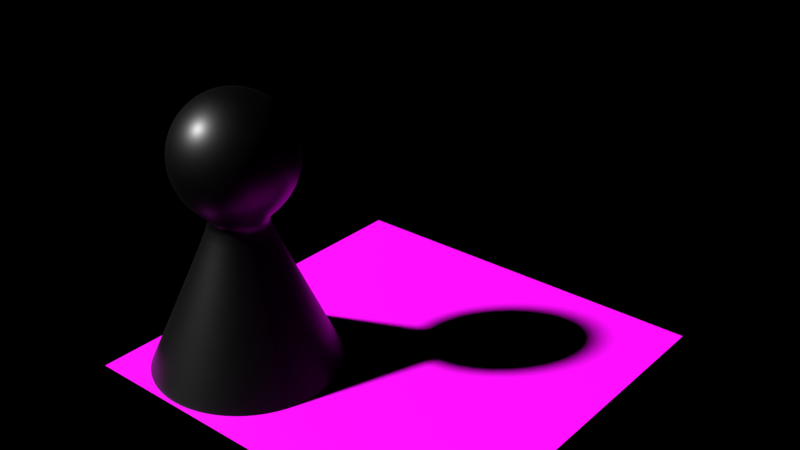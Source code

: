 # Source: sombra.blend  (saved by Blender 3.3.6; exported with 4.5.12 LTS)
import bpy
from mathutils import Matrix  # noqa: F401  (used for matrix-valued properties, if any)

bpy.ops.wm.read_factory_settings(use_empty=True)
scene = bpy.context.scene
scene.name = 'Scene'

# ---- collections
col_collection = bpy.data.collections.new('Collection'); scene.collection.children.link(col_collection)

# ---- images (referenced by path relative to the original .blend; pixels are not part of the script)
import os
ASSET_DIR = os.environ.get("B2B_ASSET_DIR", "")  # directory of the original .blend (textures are referenced by path, not embedded)
HERE = os.path.dirname(os.path.abspath(__file__))  # packed textures are extracted next to this script under _unpacked/

def load_image(name, relpath, width, height, colorspace="sRGB"):
    """Load a texture the original file referenced (path relative to the .blend, or extracted next to this script)."""
    p = next((c for c in (os.path.join(HERE, relpath), os.path.join(ASSET_DIR, relpath)) if relpath and os.path.exists(c)), "")
    if p:
        img = bpy.data.images.load(p, check_existing=True)
        img.name = name
    else:  # same state as the original file: an image datablock whose file is absent (Cycles renders it pink)
        img = bpy.data.images.new(name, width, height)
        img.source = "FILE"
        img.filepath = "//" + (relpath or name)
    img.colorspace_settings.name = colorspace
    return img
img_untitled = load_image('Untitled', 'sombra.png', 1024, 1024, 'sRGB')

# ---- materials (node trees are filled in below, after node groups)
mat_tablero = bpy.data.materials.new('Tablero')
mat_tablero.alpha_threshold = 0.0
mat_tablero.line_color = (0.0, 0.0, 0.0, 1.0)
mat_sombra = bpy.data.materials.new('sombra')

# ---- material node trees
mat_tablero.use_nodes = True; mat_tablero.node_tree.nodes.clear()
_N = mat_tablero.node_tree.nodes; _L = mat_tablero.node_tree.links
n0 = _N.new('ShaderNodeOutputMaterial'); n0.name = 'Material Output'; n0.location = (300, 300)
n1 = _N.new('ShaderNodeBsdfPrincipled'); n1.name = 'Principled BSDF'; n1.location = (10, 300)
n1.distribution = 'GGX'
n1.subsurface_method = 'BURLEY'
n1.inputs[2].default_value = 0.4
n1.inputs[3].default_value = 1.45
n1.inputs[27].default_value = (0.0, 0.0, 0.0, 1.0)
n1.inputs[28].default_value = 1.0
n2 = _N.new('ShaderNodeRGB'); n2.name = 'RGB'; n2.location = (-280, 280)
n2.outputs[0].default_value = (0.0, 0.0, 0.0, 1.0)
_L.new(n1.outputs[0], n0.inputs[0])
_L.new(n2.outputs[0], n1.inputs[0])
n0.is_active_output = True
mat_sombra.use_nodes = True; mat_sombra.node_tree.nodes.clear()
_N = mat_sombra.node_tree.nodes; _L = mat_sombra.node_tree.links
n0 = _N.new('ShaderNodeBsdfPrincipled'); n0.name = 'Principled BSDF'; n0.location = (10, 300)
n0.distribution = 'GGX'
n0.subsurface_method = 'RANDOM_WALK_SKIN'
n0.inputs[3].default_value = 1.45
n0.inputs[27].default_value = (0.0, 0.0, 0.0, 1.0)
n0.inputs[28].default_value = 1.0
n1 = _N.new('ShaderNodeOutputMaterial'); n1.name = 'Material Output'; n1.location = (300, 300)
n2 = _N.new('ShaderNodeTexImage'); n2.name = 'Image Texture'; n2.location = (-190, 280)
n2.image = img_untitled
_L.new(n0.outputs[0], n1.inputs[0])
_L.new(n2.outputs[0], n0.inputs[0])
n1.is_active_output = True

# ---- world
world_world = bpy.data.worlds.new('World'); scene.world = world_world
world_world.use_nodes = True; world_world.node_tree.nodes.clear()
_N = world_world.node_tree.nodes; _L = world_world.node_tree.links
n0 = _N.new('ShaderNodeOutputWorld'); n0.name = 'World Output'; n0.location = (300, 300)
n1 = _N.new('ShaderNodeBackground'); n1.name = 'Background'; n1.location = (10, 300)
n1.inputs[0].default_value = (0.05088, 0.05088, 0.05088, 1.0)
n1.inputs[1].default_value = 0.0
_L.new(n1.outputs[0], n0.inputs[0])
n0.is_active_output = True
world_world.color = (0.05088, 0.05088, 0.05088)
world_world.use_sun_shadow = False
world_world.sun_shadow_jitter_overblur = 0.0

# ---- lights
light_sun = bpy.data.lights.new('Sun', 'SUN')
light_sun.transmission_factor = 0.0
light_sun.angle = 0.05456
light_sun.energy = 5.5
light_sun.shadow_soft_size = 0.125

# ---- meshes
me_cube_005 = bpy.data.meshes.new('Cube.005')
me_cube_005.from_pydata([(-2.98e-08, 0.03295, 0.0), (-0.0233, 0.0233, 0.0), (-0.03295, 0.0, 0.0), (-0.0233, -0.0233, 0.0), (-2.98e-08, -0.03295, 0.0), (0.0233, -0.0233, 0.0), (0.03295, 0.0, 0.0), (0.0233, 0.0233, 0.0), (-0.01259, 0.0304, 0.0), (-0.0304, 0.01259, 0.0), (-0.0304, -0.01259, 0.0), (-0.01259, -0.0304, 0.0), (0.01259, -0.0304, 0.0), (0.0304, -0.01259, 0.0), (0.0304, 0.01259, 0.0), (0.01259, 0.0304, 0.0), (-0.003852, 0.0093, 0.0495), (-0.00712, 0.00712, 0.0495), (-0.0093, 0.003852, 0.0495), (-0.01007, 0.0, 0.0495), (-0.0093, -0.003852, 0.0495), (-0.00712, -0.00712, 0.0495), (-0.003852, -0.0093, 0.0495), (0.0, -0.01007, 0.0495), (0.003852, -0.0093, 0.0495), (0.00712, -0.00712, 0.0495), (0.0093, -0.003852, 0.0495), (0.01007, 0.0, 0.0495), (0.0093, 0.003852, 0.0495), (0.00712, 0.00712, 0.0495), (0.003852, 0.0093, 0.0495), (0.0, 0.01535, 0.08872), (0.0, 0.02006, 0.08168), (0.0, 0.02006, 0.06506), (0.0, 0.00925, 0.05343), (0.003179, 0.007675, 0.09343), (0.005874, 0.01418, 0.08872), (0.007675, 0.01853, 0.08168), (0.008308, 0.02006, 0.07337), (0.007675, 0.01853, 0.06506), (0.005874, 0.01418, 0.05802), (0.00354, 0.008546, 0.05343), (0.005874, 0.005874, 0.09343), (0.01085, 0.01085, 0.08872), (0.01418, 0.01418, 0.08168), (0.01535, 0.01535, 0.07337), (0.01418, 0.01418, 0.06506), (0.01085, 0.01085, 0.05802), (0.006541, 0.006541, 0.05343), (0.007675, 0.003179, 0.09343), (0.01418, 0.005874, 0.08872), (0.01853, 0.007675, 0.08168), (0.02006, 0.008308, 0.07337), (0.01853, 0.007675, 0.06506), (0.01418, 0.005874, 0.05802), (0.008546, 0.00354, 0.05343), (0.008308, 0.0, 0.09343), (0.01535, 0.0, 0.08872), (0.02006, 0.0, 0.08168), (0.02171, 0.0, 0.07337), (0.02006, 0.0, 0.06506), (0.01535, 0.0, 0.05802), (0.00925, 0.0, 0.05343), (0.007675, -0.003179, 0.09343), (0.01418, -0.005874, 0.08872), (0.01853, -0.007675, 0.08168), (0.02006, -0.008308, 0.07337), (0.01853, -0.007675, 0.06506), (0.01418, -0.005874, 0.05802), (0.008546, -0.00354, 0.05343), (0.005874, -0.005874, 0.09343), (0.01085, -0.01085, 0.08872), (0.01418, -0.01418, 0.08168), (0.01535, -0.01535, 0.07337), (0.01418, -0.01418, 0.06506), (0.01085, -0.01085, 0.05802), (0.006541, -0.006541, 0.05343), (0.003179, -0.007675, 0.09343), (0.005874, -0.01418, 0.08872), (0.007675, -0.01853, 0.08168), (0.008308, -0.02006, 0.07337), (0.007675, -0.01853, 0.06506), (0.005874, -0.01418, 0.05802), (0.00354, -0.008546, 0.05343), (0.0, 0.0, 0.09508), (0.0, -0.008308, 0.09343), (0.0, -0.01535, 0.08872), (0.0, -0.02006, 0.08168), (0.0, -0.02171, 0.07337), (0.0, -0.02006, 0.06506), (0.0, -0.01535, 0.05802), (0.0, -0.00925, 0.05343), (-0.003179, -0.007675, 0.09343), (-0.005874, -0.01418, 0.08872), (-0.007675, -0.01853, 0.08168), (-0.008308, -0.02006, 0.07337), (-0.007675, -0.01853, 0.06506), (-0.005874, -0.01418, 0.05802), (-0.00354, -0.008546, 0.05343), (-0.005874, -0.005874, 0.09343), (-0.01085, -0.01085, 0.08872), (-0.01418, -0.01418, 0.08168), (-0.01535, -0.01535, 0.07337), (-0.01418, -0.01418, 0.06506), (-0.01085, -0.01085, 0.05802), (-0.006541, -0.006541, 0.05343), (0.0, 0.01007, 0.0495), (-0.007675, -0.003179, 0.09343), (-0.01418, -0.005874, 0.08872), (-0.01853, -0.007675, 0.08168), (-0.02006, -0.008308, 0.07337), (-0.01853, -0.007675, 0.06506), (-0.01418, -0.005874, 0.05802), (-0.008546, -0.00354, 0.05343), (-0.008308, 0.0, 0.09343), (-0.01535, 0.0, 0.08872), (-0.02006, 0.0, 0.08168), (-0.02171, 0.0, 0.07337), (-0.02006, 0.0, 0.06506), (-0.01535, 0.0, 0.05802), (-0.00925, 0.0, 0.05343), (-0.007675, 0.003179, 0.09343), (-0.01418, 0.005874, 0.08872), (-0.01853, 0.007675, 0.08168), (-0.02006, 0.008308, 0.07337), (-0.01853, 0.007675, 0.06506), (-0.01418, 0.005874, 0.05802), (-0.008546, 0.00354, 0.05343), (-0.005874, 0.005874, 0.09343), (-0.01085, 0.01085, 0.08872), (-0.01418, 0.01418, 0.08168), (-0.01535, 0.01535, 0.07337), (-0.01418, 0.01418, 0.06506), (-0.01085, 0.01085, 0.05802), (-0.006541, 0.006541, 0.05343), (-0.003179, 0.007675, 0.09343), (-0.005874, 0.01418, 0.08872), (-0.007675, 0.01853, 0.08168), (-0.008308, 0.02006, 0.07337), (-0.007675, 0.01853, 0.06506), (-0.005874, 0.01418, 0.05802), (-0.00354, 0.008546, 0.05343), (0.0, 0.008308, 0.09343), (0.0, 0.02171, 0.07337), (0.0, 0.01535, 0.05802)], [], [(0, 8, 16, 106), (14, 7, 29, 28), (15, 0, 106, 30), (12, 5, 25, 24), (9, 2, 19, 18), (5, 13, 26, 25), (2, 10, 20, 19), (11, 4, 23, 22), (8, 1, 17, 16), (4, 12, 24, 23), (1, 9, 18, 17), (10, 3, 21, 20), (6, 14, 28, 27), (3, 11, 22, 21), (13, 6, 27, 26), (7, 15, 30, 29), (34, 144, 40, 41), (33, 143, 38, 39), (32, 31, 36, 37), (142, 84, 35), (28, 29, 48, 55), (144, 33, 39, 40), (143, 32, 37, 38), (31, 142, 35, 36), (27, 28, 55, 62), (40, 39, 46, 47), (38, 37, 44, 45), (36, 35, 42, 43), (41, 40, 47, 48), (39, 38, 45, 46), (37, 36, 43, 44), (35, 84, 42), (45, 44, 51, 52), (43, 42, 49, 50), (48, 47, 54, 55), (46, 45, 52, 53), (44, 43, 50, 51), (42, 84, 49), (26, 27, 62, 69), (47, 46, 53, 54), (55, 54, 61, 62), (53, 52, 59, 60), (51, 50, 57, 58), (49, 84, 56), (25, 26, 69, 76), (54, 53, 60, 61), (52, 51, 58, 59), (50, 49, 56, 57), (58, 57, 64, 65), (56, 84, 63), (24, 25, 76, 83), (61, 60, 67, 68), (59, 58, 65, 66), (57, 56, 63, 64), (62, 61, 68, 69), (60, 59, 66, 67), (23, 24, 83, 91), (68, 67, 74, 75), (66, 65, 72, 73), (64, 63, 70, 71), (69, 68, 75, 76), (67, 66, 73, 74), (65, 64, 71, 72), (63, 84, 70), (71, 70, 77, 78), (76, 75, 82, 83), (74, 73, 80, 81), (72, 71, 78, 79), (70, 84, 77), (22, 23, 91, 98), (75, 74, 81, 82), (73, 72, 79, 80), (83, 82, 90, 91), (81, 80, 88, 89), (79, 78, 86, 87), (77, 84, 85), (21, 22, 98, 105), (82, 81, 89, 90), (80, 79, 87, 88), (78, 77, 85, 86), (85, 84, 92), (20, 21, 105, 113), (90, 89, 96, 97), (88, 87, 94, 95), (86, 85, 92, 93), (91, 90, 97, 98), (89, 88, 95, 96), (87, 86, 93, 94), (97, 96, 103, 104), (95, 94, 101, 102), (93, 92, 99, 100), (98, 97, 104, 105), (96, 95, 102, 103), (94, 93, 100, 101), (92, 84, 99), (30, 106, 34, 41), (105, 104, 112, 113), (103, 102, 110, 111), (101, 100, 108, 109), (99, 84, 107), (106, 16, 141, 34), (104, 103, 111, 112), (102, 101, 109, 110), (100, 99, 107, 108), (111, 110, 117, 118), (109, 108, 115, 116), (107, 84, 114), (19, 20, 113, 120), (112, 111, 118, 119), (110, 109, 116, 117), (108, 107, 114, 115), (113, 112, 119, 120), (18, 19, 120, 127), (119, 118, 125, 126), (117, 116, 123, 124), (115, 114, 121, 122), (120, 119, 126, 127), (118, 117, 124, 125), (116, 115, 122, 123), (114, 84, 121), (124, 123, 130, 131), (122, 121, 128, 129), (127, 126, 133, 134), (125, 124, 131, 132), (123, 122, 129, 130), (121, 84, 128), (17, 18, 127, 134), (126, 125, 132, 133), (134, 133, 140, 141), (132, 131, 138, 139), (130, 129, 136, 137), (128, 84, 135), (16, 17, 134, 141), (133, 132, 139, 140), (131, 130, 137, 138), (129, 128, 135, 136), (137, 136, 31, 32), (135, 84, 142), (29, 30, 41, 48), (140, 139, 33, 144), (138, 137, 32, 143), (136, 135, 142, 31), (141, 140, 144, 34), (139, 138, 143, 33)])
me_cube_005.polygons.foreach_set('use_smooth', [True] * 144)
_uv = me_cube_005.uv_layers.new(name='UVMap')
_uv.uv.foreach_set('vector', [0.2793, 0.2495, 0.2848, 0.2551, 0.2701, 0.2648, 0.2694, 0.2641, 0.257, 0.2494, 0.2643, 0.2465, 0.2676, 0.2638, 0.2668, 0.2641, 0.2721, 0.2465, 0.2793, 0.2495, 0.2694, 0.2641, 0.2686, 0.2638, 0.2514, 0.2772, 0.2485, 0.2699, 0.2658, 0.2666, 0.2661, 0.2674, 0.2877, 0.2701, 0.2847, 0.2773, 0.2701, 0.2674, 0.2704, 0.2666, 0.2485, 0.2699, 0.2485, 0.2621, 0.2658, 0.2656, 0.2658, 0.2666, 0.2847, 0.2773, 0.2792, 0.2828, 0.2694, 0.2681, 0.2701, 0.2674, 0.2641, 0.2857, 0.2569, 0.2827, 0.2668, 0.2681, 0.2676, 0.2684, 0.2848, 0.2551, 0.2877, 0.2623, 0.2704, 0.2657, 0.2701, 0.2648, 0.2569, 0.2827, 0.2514, 0.2772, 0.2661, 0.2674, 0.2668, 0.2681, 0.2877, 0.2623, 0.2877, 0.2701, 0.2704, 0.2666, 0.2704, 0.2657, 0.2792, 0.2828, 0.2719, 0.2857, 0.2686, 0.2685, 0.2694, 0.2681, 0.2515, 0.255, 0.257, 0.2494, 0.2668, 0.2641, 0.2661, 0.2648, 0.2719, 0.2857, 0.2641, 0.2857, 0.2676, 0.2684, 0.2686, 0.2685, 0.2485, 0.2621, 0.2515, 0.255, 0.2661, 0.2648, 0.2658, 0.2656, 0.2643, 0.2465, 0.2721, 0.2465, 0.2686, 0.2638, 0.2676, 0.2638, 0.269, 0.2648, 0.2684, 0.2656, 0.2682, 0.2655, 0.2684, 0.2646, 0.2683, 0.2658, 0.2682, 0.2659, 0.2681, 0.2659, 0.2682, 0.2658, 0.2682, 0.266, 0.2681, 0.266, 0.2681, 0.266, 0.2681, 0.266, 0.2681, 0.2661, 0.2681, 0.2661, 0.2681, 0.2661, 0.2668, 0.2641, 0.2676, 0.2638, 0.2678, 0.2645, 0.2673, 0.2648, 0.2684, 0.2656, 0.2683, 0.2658, 0.2682, 0.2658, 0.2682, 0.2655, 0.2682, 0.2659, 0.2682, 0.266, 0.2681, 0.266, 0.2681, 0.2659, 0.2681, 0.266, 0.2681, 0.2661, 0.2681, 0.2661, 0.2681, 0.266, 0.2661, 0.2648, 0.2668, 0.2641, 0.2673, 0.2648, 0.2668, 0.2652, 0.2682, 0.2655, 0.2682, 0.2658, 0.268, 0.2658, 0.268, 0.2655, 0.2681, 0.2659, 0.2681, 0.266, 0.2681, 0.266, 0.2681, 0.2659, 0.2681, 0.266, 0.2681, 0.2661, 0.2681, 0.2661, 0.2681, 0.266, 0.2684, 0.2646, 0.2682, 0.2655, 0.268, 0.2655, 0.2678, 0.2645, 0.2682, 0.2658, 0.2681, 0.2659, 0.2681, 0.2659, 0.268, 0.2658, 0.2681, 0.266, 0.2681, 0.266, 0.2681, 0.266, 0.2681, 0.266, 0.2681, 0.2661, 0.2681, 0.2661, 0.2681, 0.2661, 0.2681, 0.2659, 0.2681, 0.266, 0.268, 0.266, 0.268, 0.2659, 0.2681, 0.266, 0.2681, 0.2661, 0.2681, 0.2661, 0.268, 0.266, 0.2678, 0.2645, 0.268, 0.2655, 0.2678, 0.2656, 0.2673, 0.2648, 0.268, 0.2658, 0.2681, 0.2659, 0.268, 0.2659, 0.2679, 0.2658, 0.2681, 0.266, 0.2681, 0.266, 0.268, 0.266, 0.268, 0.266, 0.2681, 0.2661, 0.2681, 0.2661, 0.2681, 0.2661, 0.2658, 0.2656, 0.2661, 0.2648, 0.2668, 0.2652, 0.2666, 0.2658, 0.268, 0.2655, 0.268, 0.2658, 0.2679, 0.2658, 0.2678, 0.2656, 0.2673, 0.2648, 0.2678, 0.2656, 0.2676, 0.2658, 0.2668, 0.2652, 0.2679, 0.2658, 0.268, 0.2659, 0.2679, 0.266, 0.2678, 0.2659, 0.268, 0.266, 0.268, 0.266, 0.268, 0.2661, 0.268, 0.266, 0.2681, 0.2661, 0.2681, 0.2661, 0.2681, 0.2661, 0.2658, 0.2666, 0.2658, 0.2656, 0.2666, 0.2658, 0.2665, 0.2664, 0.2678, 0.2656, 0.2679, 0.2658, 0.2678, 0.2659, 0.2676, 0.2658, 0.268, 0.2659, 0.268, 0.266, 0.268, 0.266, 0.2679, 0.266, 0.268, 0.266, 0.2681, 0.2661, 0.2681, 0.2661, 0.268, 0.2661, 0.268, 0.266, 0.268, 0.2661, 0.268, 0.2661, 0.268, 0.2661, 0.2681, 0.2661, 0.2681, 0.2661, 0.2681, 0.2661, 0.2661, 0.2674, 0.2658, 0.2666, 0.2665, 0.2664, 0.2668, 0.267, 0.2676, 0.2658, 0.2678, 0.2659, 0.2678, 0.266, 0.2675, 0.266, 0.2679, 0.266, 0.268, 0.266, 0.268, 0.2661, 0.2679, 0.2661, 0.268, 0.2661, 0.2681, 0.2661, 0.2681, 0.2661, 0.268, 0.2661, 0.2668, 0.2652, 0.2676, 0.2658, 0.2675, 0.266, 0.2666, 0.2658, 0.2678, 0.2659, 0.2679, 0.266, 0.2679, 0.2661, 0.2678, 0.266, 0.2668, 0.2681, 0.2661, 0.2674, 0.2668, 0.267, 0.2672, 0.2674, 0.2675, 0.266, 0.2678, 0.266, 0.2678, 0.2662, 0.2675, 0.2662, 0.2679, 0.2661, 0.268, 0.2661, 0.268, 0.2661, 0.2679, 0.2662, 0.268, 0.2661, 0.2681, 0.2661, 0.2681, 0.2661, 0.268, 0.2661, 0.2666, 0.2658, 0.2675, 0.266, 0.2675, 0.2662, 0.2665, 0.2664, 0.2678, 0.266, 0.2679, 0.2661, 0.2679, 0.2662, 0.2678, 0.2662, 0.268, 0.2661, 0.268, 0.2661, 0.268, 0.2661, 0.268, 0.2661, 0.2681, 0.2661, 0.2681, 0.2661, 0.2681, 0.2661, 0.268, 0.2661, 0.2681, 0.2661, 0.2681, 0.2661, 0.268, 0.2662, 0.2665, 0.2664, 0.2675, 0.2662, 0.2676, 0.2664, 0.2668, 0.267, 0.2678, 0.2662, 0.2679, 0.2662, 0.2679, 0.2662, 0.2678, 0.2663, 0.268, 0.2661, 0.268, 0.2661, 0.268, 0.2662, 0.268, 0.2662, 0.2681, 0.2661, 0.2681, 0.2661, 0.2681, 0.2661, 0.2676, 0.2684, 0.2668, 0.2681, 0.2672, 0.2674, 0.2678, 0.2676, 0.2675, 0.2662, 0.2678, 0.2662, 0.2678, 0.2663, 0.2676, 0.2664, 0.2679, 0.2662, 0.268, 0.2661, 0.268, 0.2662, 0.2679, 0.2662, 0.2668, 0.267, 0.2676, 0.2664, 0.2678, 0.2666, 0.2672, 0.2674, 0.2678, 0.2663, 0.2679, 0.2662, 0.268, 0.2663, 0.2679, 0.2664, 0.268, 0.2662, 0.268, 0.2662, 0.268, 0.2662, 0.268, 0.2662, 0.2681, 0.2661, 0.2681, 0.2661, 0.2681, 0.2662, 0.2686, 0.2685, 0.2676, 0.2684, 0.2678, 0.2676, 0.2684, 0.2677, 0.2676, 0.2664, 0.2678, 0.2663, 0.2679, 0.2664, 0.2678, 0.2666, 0.2679, 0.2662, 0.268, 0.2662, 0.268, 0.2662, 0.268, 0.2663, 0.268, 0.2662, 0.2681, 0.2661, 0.2681, 0.2662, 0.268, 0.2662, 0.2681, 0.2662, 0.2681, 0.2661, 0.2681, 0.2662, 0.2694, 0.2681, 0.2686, 0.2685, 0.2684, 0.2677, 0.2689, 0.2674, 0.2678, 0.2666, 0.2679, 0.2664, 0.268, 0.2664, 0.268, 0.2667, 0.268, 0.2663, 0.268, 0.2662, 0.2681, 0.2663, 0.268, 0.2663, 0.268, 0.2662, 0.2681, 0.2662, 0.2681, 0.2662, 0.2681, 0.2662, 0.2672, 0.2674, 0.2678, 0.2666, 0.268, 0.2667, 0.2678, 0.2676, 0.2679, 0.2664, 0.268, 0.2663, 0.268, 0.2663, 0.268, 0.2664, 0.268, 0.2662, 0.268, 0.2662, 0.2681, 0.2662, 0.2681, 0.2663, 0.268, 0.2667, 0.268, 0.2664, 0.2682, 0.2664, 0.2682, 0.2667, 0.268, 0.2663, 0.2681, 0.2663, 0.2681, 0.2663, 0.2681, 0.2663, 0.2681, 0.2662, 0.2681, 0.2662, 0.2681, 0.2662, 0.2681, 0.2662, 0.2678, 0.2676, 0.268, 0.2667, 0.2682, 0.2667, 0.2684, 0.2677, 0.268, 0.2664, 0.268, 0.2663, 0.2681, 0.2663, 0.2682, 0.2664, 0.2681, 0.2663, 0.2681, 0.2662, 0.2681, 0.2662, 0.2681, 0.2663, 0.2681, 0.2662, 0.2681, 0.2661, 0.2681, 0.2662, 0.2686, 0.2638, 0.2694, 0.2641, 0.269, 0.2648, 0.2684, 0.2646, 0.2684, 0.2677, 0.2682, 0.2667, 0.2684, 0.2666, 0.2689, 0.2674, 0.2682, 0.2664, 0.2681, 0.2663, 0.2682, 0.2663, 0.2683, 0.2664, 0.2681, 0.2663, 0.2681, 0.2662, 0.2681, 0.2662, 0.2682, 0.2662, 0.2681, 0.2662, 0.2681, 0.2661, 0.2681, 0.2662, 0.2694, 0.2641, 0.2701, 0.2648, 0.2694, 0.2653, 0.269, 0.2648, 0.2682, 0.2667, 0.2682, 0.2664, 0.2683, 0.2664, 0.2684, 0.2666, 0.2681, 0.2663, 0.2681, 0.2663, 0.2682, 0.2662, 0.2682, 0.2663, 0.2681, 0.2662, 0.2681, 0.2662, 0.2681, 0.2662, 0.2681, 0.2662, 0.2683, 0.2664, 0.2682, 0.2663, 0.2683, 0.2662, 0.2684, 0.2663, 0.2682, 0.2662, 0.2681, 0.2662, 0.2682, 0.2662, 0.2682, 0.2662, 0.2681, 0.2662, 0.2681, 0.2661, 0.2681, 0.2661, 0.2701, 0.2674, 0.2694, 0.2681, 0.2689, 0.2674, 0.2694, 0.267, 0.2684, 0.2666, 0.2683, 0.2664, 0.2684, 0.2663, 0.2686, 0.2664, 0.2682, 0.2663, 0.2682, 0.2662, 0.2682, 0.2662, 0.2683, 0.2662, 0.2681, 0.2662, 0.2681, 0.2662, 0.2681, 0.2661, 0.2682, 0.2662, 0.2689, 0.2674, 0.2684, 0.2666, 0.2686, 0.2664, 0.2694, 0.267, 0.2704, 0.2666, 0.2701, 0.2674, 0.2694, 0.267, 0.2696, 0.2664, 0.2686, 0.2664, 0.2684, 0.2663, 0.2684, 0.2662, 0.2687, 0.2662, 0.2683, 0.2662, 0.2682, 0.2662, 0.2682, 0.2661, 0.2683, 0.2662, 0.2682, 0.2662, 0.2681, 0.2661, 0.2681, 0.2661, 0.2682, 0.2661, 0.2694, 0.267, 0.2686, 0.2664, 0.2687, 0.2662, 0.2696, 0.2664, 0.2684, 0.2663, 0.2683, 0.2662, 0.2683, 0.2662, 0.2684, 0.2662, 0.2682, 0.2662, 0.2682, 0.2662, 0.2682, 0.2661, 0.2682, 0.2661, 0.2681, 0.2661, 0.2681, 0.2661, 0.2681, 0.2661, 0.2683, 0.2662, 0.2682, 0.2661, 0.2682, 0.2661, 0.2683, 0.2661, 0.2682, 0.2661, 0.2681, 0.2661, 0.2681, 0.2661, 0.2682, 0.2661, 0.2696, 0.2664, 0.2687, 0.2662, 0.2687, 0.266, 0.2697, 0.2658, 0.2684, 0.2662, 0.2683, 0.2662, 0.2683, 0.2661, 0.2684, 0.2661, 0.2682, 0.2661, 0.2682, 0.2661, 0.2682, 0.2661, 0.2682, 0.2661, 0.2681, 0.2661, 0.2681, 0.2661, 0.2681, 0.2661, 0.2704, 0.2657, 0.2704, 0.2666, 0.2696, 0.2664, 0.2697, 0.2658, 0.2687, 0.2662, 0.2684, 0.2662, 0.2684, 0.2661, 0.2687, 0.266, 0.2697, 0.2658, 0.2687, 0.266, 0.2686, 0.2658, 0.2694, 0.2653, 0.2684, 0.2661, 0.2683, 0.2661, 0.2683, 0.266, 0.2684, 0.2659, 0.2682, 0.2661, 0.2682, 0.2661, 0.2682, 0.2661, 0.2682, 0.266, 0.2681, 0.2661, 0.2681, 0.2661, 0.2681, 0.2661, 0.2701, 0.2648, 0.2704, 0.2657, 0.2697, 0.2658, 0.2694, 0.2653, 0.2687, 0.266, 0.2684, 0.2661, 0.2684, 0.2659, 0.2686, 0.2658, 0.2683, 0.2661, 0.2682, 0.2661, 0.2682, 0.266, 0.2683, 0.266, 0.2682, 0.2661, 0.2681, 0.2661, 0.2681, 0.2661, 0.2682, 0.2661, 0.2682, 0.266, 0.2682, 0.2661, 0.2681, 0.266, 0.2682, 0.266, 0.2681, 0.2661, 0.2681, 0.2661, 0.2681, 0.2661, 0.2676, 0.2638, 0.2686, 0.2638, 0.2684, 0.2646, 0.2678, 0.2645, 0.2686, 0.2658, 0.2684, 0.2659, 0.2683, 0.2658, 0.2684, 0.2656, 0.2683, 0.266, 0.2682, 0.266, 0.2682, 0.266, 0.2682, 0.2659, 0.2682, 0.2661, 0.2681, 0.2661, 0.2681, 0.2661, 0.2681, 0.266, 0.2694, 0.2653, 0.2686, 0.2658, 0.2684, 0.2656, 0.269, 0.2648, 0.2684, 0.2659, 0.2683, 0.266, 0.2682, 0.2659, 0.2683, 0.2658])
me_cube_005.materials.append(mat_tablero)
me_cube_005.use_remesh_preserve_volume = False
me_cube_005.use_remesh_preserve_attributes = False
me_cube_005.use_mirror_vertex_groups = False
me_cube_005.update()
me_plane = bpy.data.meshes.new('Plane')
me_plane.from_pydata([(-0.03314, -0.03353, 0.0), (0.1049, -0.03327, 0.0), (-0.03314, 0.1046, 0.0), (0.1049, 0.1046, 0.0)], [], [(0, 1, 3, 2)])
_uv = me_plane.uv_layers.new(name='UVMap')
_uv.uv.foreach_set('vector', [0.0, 0.0, 1.0, 0.001837, 1.0, 1.0, 0.0, 1.0])
me_plane.materials.append(mat_sombra)
me_plane.update()

# ---- objects
ob_ficha = bpy.data.objects.new('ficha', me_cube_005)
ob_sombra = bpy.data.objects.new('sombra', me_plane)
ob_sun = bpy.data.objects.new('Sun', light_sun)

# ---- transforms, parenting, visibility, modifiers, constraints
ob_ficha.location = (0.0, 0.0, -1.0)
ob_ficha.lock_rotations_4d = False
ob_ficha.empty_display_type = 'ARROWS'
ob_ficha.lineart.crease_threshold = 0.0
_m = ob_ficha.modifiers.new('Subdivision', 'SUBSURF')
_m.levels = 3
ob_sombra.location = (0.0, 0.0, -1.0)
ob_sun.location = (-0.1027, -0.1024, -0.2454)
ob_sun.rotation_euler = (0.6932, -0.5875, -0.1537)

# ---- collection membership
col_collection.objects.link(ob_ficha)
col_collection.objects.link(ob_sombra)
col_collection.objects.link(ob_sun)

# ---- scene / render settings (as saved in the file)
scene.frame_start = 1; scene.frame_end = 250; scene.frame_set(1)
scene.render.engine = 'CYCLES'
scene.cycles.use_denoising = False
scene.cycles.samples = 128
scene.cycles.sampling_pattern = 'TABULATED_SOBOL'
scene.cycles.use_adaptive_sampling = False
scene.cycles.use_light_tree = False
scene.cycles.bake_type = 'SHADOW'
scene.view_settings.view_transform = 'Standard'
bpy.context.view_layer.update()

# ---- added for rendering (the .blend has no active camera): camera
cam_auto = bpy.data.cameras.new('AutoCamera')
cam_auto.lens = 50.0
cam_auto.sensor_width = 36.0
cam_auto.clip_end = 1000.0
ob_auto_camera = bpy.data.objects.new('AutoCamera', cam_auto)
scene.collection.objects.link(ob_auto_camera)
ob_auto_camera.location = (0.236847, -0.205626, -0.791701)
ob_auto_camera.rotation_euler = (1.09748, -7.21219e-08, 0.694738)
scene.camera = ob_auto_camera
bpy.context.view_layer.update()
